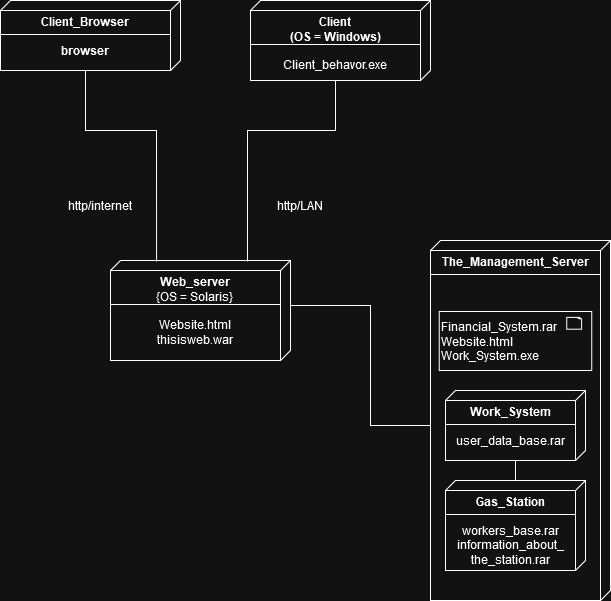

The diagram above was exported from draw.io. Its source (the exported page's mxGraphModel, read from the mxfile embedded in the PNG):
<mxGraphModel dx="709" dy="792" grid="1" gridSize="10" guides="1" tooltips="1" connect="1" arrows="1" fold="1" page="1" pageScale="1" pageWidth="850" pageHeight="1100" math="0" shadow="0">
  <root>
    <mxCell id="TeniXEDagPIoAJ2lsNJ6-0" />
    <mxCell id="TeniXEDagPIoAJ2lsNJ6-1" parent="TeniXEDagPIoAJ2lsNJ6-0" />
    <mxCell id="TeniXEDagPIoAJ2lsNJ6-7" value="&lt;div&gt;The_Management_Server&lt;/div&gt;&lt;div&gt;&lt;br&gt;&lt;/div&gt;&lt;div&gt;&lt;br&gt;&lt;/div&gt;" style="verticalAlign=top;align=center;spacingTop=8;spacingLeft=2;spacingRight=12;shape=cube;size=10;direction=south;fontStyle=1;html=1;whiteSpace=wrap;" parent="TeniXEDagPIoAJ2lsNJ6-1" vertex="1">
      <mxGeometry x="500" y="390" width="180" height="360" as="geometry" />
    </mxCell>
    <mxCell id="TeniXEDagPIoAJ2lsNJ6-8" value="" style="line;strokeWidth=1;fillColor=none;align=left;verticalAlign=middle;spacingTop=-1;spacingLeft=3;spacingRight=3;rotatable=0;labelPosition=right;points=[];portConstraint=eastwest;strokeColor=inherit;" parent="TeniXEDagPIoAJ2lsNJ6-1" vertex="1">
      <mxGeometry x="500" y="420" width="170" height="8" as="geometry" />
    </mxCell>
    <mxCell id="TeniXEDagPIoAJ2lsNJ6-9" value="&lt;div&gt;Gas_Station&lt;/div&gt;&lt;div&gt;&lt;br&gt;&lt;/div&gt;&lt;div&gt;&lt;span style=&quot;font-weight: normal;&quot;&gt;workers_base.rar&lt;/span&gt;&lt;/div&gt;&lt;div&gt;&lt;span style=&quot;font-weight: normal;&quot;&gt;information_about_ the_station.rar&lt;/span&gt;&lt;/div&gt;" style="verticalAlign=top;align=center;spacingTop=8;spacingLeft=2;spacingRight=12;shape=cube;size=10;direction=south;fontStyle=1;html=1;whiteSpace=wrap;" parent="TeniXEDagPIoAJ2lsNJ6-1" vertex="1">
      <mxGeometry x="515" y="630" width="140" height="90" as="geometry" />
    </mxCell>
    <mxCell id="TeniXEDagPIoAJ2lsNJ6-10" value="" style="line;strokeWidth=1;fillColor=none;align=left;verticalAlign=middle;spacingTop=-1;spacingLeft=3;spacingRight=3;rotatable=0;labelPosition=right;points=[];portConstraint=eastwest;strokeColor=inherit;" parent="TeniXEDagPIoAJ2lsNJ6-1" vertex="1">
      <mxGeometry x="515" y="660" width="130" height="8" as="geometry" />
    </mxCell>
    <mxCell id="TeniXEDagPIoAJ2lsNJ6-14" value="&lt;div&gt;Web_server&lt;/div&gt;&lt;div&gt;&lt;span style=&quot;font-weight: normal;&quot;&gt;{OS = Solaris}&lt;/span&gt;&lt;br&gt;&lt;/div&gt;&lt;div&gt;&lt;span style=&quot;font-weight: normal;&quot;&gt;&lt;br&gt;&lt;/span&gt;&lt;/div&gt;&lt;div&gt;&lt;span style=&quot;font-weight: normal;&quot;&gt;Website.html&lt;/span&gt;&lt;br&gt;&lt;/div&gt;&lt;div&gt;&lt;span style=&quot;font-weight: normal;&quot;&gt;thisisweb.war&lt;/span&gt;&lt;/div&gt;" style="verticalAlign=top;align=center;spacingTop=8;spacingLeft=2;spacingRight=12;shape=cube;size=10;direction=south;fontStyle=1;html=1;whiteSpace=wrap;" parent="TeniXEDagPIoAJ2lsNJ6-1" vertex="1">
      <mxGeometry x="180" y="410" width="180" height="100" as="geometry" />
    </mxCell>
    <mxCell id="TeniXEDagPIoAJ2lsNJ6-15" value="" style="line;strokeWidth=1;fillColor=#000000;align=left;verticalAlign=middle;spacingTop=-1;spacingLeft=3;spacingRight=3;rotatable=0;labelPosition=right;points=[];portConstraint=eastwest;strokeColor=inherit;" parent="TeniXEDagPIoAJ2lsNJ6-1" vertex="1">
      <mxGeometry x="180" y="450" width="170" height="8" as="geometry" />
    </mxCell>
    <mxCell id="TeniXEDagPIoAJ2lsNJ6-16" value="&lt;div&gt;Work_System&lt;/div&gt;&lt;div&gt;&lt;br&gt;&lt;/div&gt;&lt;div&gt;&lt;span style=&quot;font-weight: normal;&quot;&gt;user_data_base.rar&lt;/span&gt;&lt;/div&gt;" style="verticalAlign=top;align=center;spacingTop=8;spacingLeft=2;spacingRight=12;shape=cube;size=10;direction=south;fontStyle=1;html=1;whiteSpace=wrap;" parent="TeniXEDagPIoAJ2lsNJ6-1" vertex="1">
      <mxGeometry x="515" y="540" width="140" height="70" as="geometry" />
    </mxCell>
    <mxCell id="TeniXEDagPIoAJ2lsNJ6-17" value="" style="line;strokeWidth=1;fillColor=none;align=left;verticalAlign=middle;spacingTop=-1;spacingLeft=3;spacingRight=3;rotatable=0;labelPosition=right;points=[];portConstraint=eastwest;strokeColor=inherit;" parent="TeniXEDagPIoAJ2lsNJ6-1" vertex="1">
      <mxGeometry x="515" y="570" width="130" height="8" as="geometry" />
    </mxCell>
    <mxCell id="TeniXEDagPIoAJ2lsNJ6-18" style="edgeStyle=orthogonalEdgeStyle;rounded=0;orthogonalLoop=1;jettySize=auto;html=1;endArrow=none;startFill=0;" parent="TeniXEDagPIoAJ2lsNJ6-1" source="TeniXEDagPIoAJ2lsNJ6-9" target="TeniXEDagPIoAJ2lsNJ6-16" edge="1">
      <mxGeometry relative="1" as="geometry">
        <Array as="points" />
      </mxGeometry>
    </mxCell>
    <mxCell id="TeniXEDagPIoAJ2lsNJ6-19" value="" style="group" parent="TeniXEDagPIoAJ2lsNJ6-1" vertex="1" connectable="0">
      <mxGeometry x="508.75" y="461" width="152.5" height="59" as="geometry" />
    </mxCell>
    <mxCell id="TeniXEDagPIoAJ2lsNJ6-20" value="&lt;div align=&quot;left&quot;&gt;Financial_System.rar&lt;/div&gt;&lt;div align=&quot;left&quot;&gt;Website.html&lt;/div&gt;&lt;div align=&quot;left&quot;&gt;Work_System.exe&lt;/div&gt;" style="rounded=0;whiteSpace=wrap;html=1;align=left;" parent="TeniXEDagPIoAJ2lsNJ6-19" vertex="1">
      <mxGeometry width="152.5" height="59" as="geometry" />
    </mxCell>
    <mxCell id="TeniXEDagPIoAJ2lsNJ6-21" value="" style="whiteSpace=wrap;html=1;shape=mxgraph.basic.document" parent="TeniXEDagPIoAJ2lsNJ6-19" vertex="1">
      <mxGeometry x="127.5" y="5.8999999999999995" width="15" height="11.799999999999999" as="geometry" />
    </mxCell>
    <mxCell id="JcGw_OxsvjFKmHIp_GXf-0" value="&lt;div&gt;Client&lt;/div&gt;&lt;div&gt;(OS = Windows)&lt;/div&gt;&lt;div&gt;&lt;br&gt;&lt;/div&gt;&lt;div&gt;&lt;span style=&quot;font-weight: 400;&quot;&gt;Client_behavor.exe&lt;/span&gt;&lt;/div&gt;" style="verticalAlign=top;align=center;spacingTop=8;spacingLeft=2;spacingRight=12;shape=cube;size=10;direction=south;fontStyle=1;html=1;whiteSpace=wrap;" parent="TeniXEDagPIoAJ2lsNJ6-1" vertex="1">
      <mxGeometry x="320" y="150" width="180" height="80" as="geometry" />
    </mxCell>
    <mxCell id="JcGw_OxsvjFKmHIp_GXf-1" value="" style="line;strokeWidth=1;fillColor=none;align=left;verticalAlign=middle;spacingTop=-1;spacingLeft=3;spacingRight=3;rotatable=0;labelPosition=right;points=[];portConstraint=eastwest;strokeColor=inherit;" parent="TeniXEDagPIoAJ2lsNJ6-1" vertex="1">
      <mxGeometry x="320" y="190" width="170" height="8" as="geometry" />
    </mxCell>
    <mxCell id="JcGw_OxsvjFKmHIp_GXf-2" value="&lt;div&gt;Client_Browser&lt;/div&gt;&lt;div&gt;&lt;br&gt;&lt;/div&gt;&lt;div&gt;browser&lt;/div&gt;" style="verticalAlign=top;align=center;spacingTop=8;spacingLeft=2;spacingRight=12;shape=cube;size=10;direction=south;fontStyle=1;html=1;whiteSpace=wrap;" parent="TeniXEDagPIoAJ2lsNJ6-1" vertex="1">
      <mxGeometry x="70" y="150" width="180" height="70" as="geometry" />
    </mxCell>
    <mxCell id="JcGw_OxsvjFKmHIp_GXf-3" value="" style="line;strokeWidth=1;fillColor=none;align=left;verticalAlign=middle;spacingTop=-1;spacingLeft=3;spacingRight=3;rotatable=0;labelPosition=right;points=[];portConstraint=eastwest;strokeColor=inherit;" parent="TeniXEDagPIoAJ2lsNJ6-1" vertex="1">
      <mxGeometry x="70" y="180" width="170" height="8" as="geometry" />
    </mxCell>
    <mxCell id="-K87UvFvs6Jk2zlzlAmI-6" value="" style="endArrow=none;html=1;rounded=0;entryX=0;entryY=0;entryDx=70;entryDy=95;entryPerimeter=0;exitX=0.01;exitY=0.744;exitDx=0;exitDy=0;exitPerimeter=0;" parent="TeniXEDagPIoAJ2lsNJ6-1" source="TeniXEDagPIoAJ2lsNJ6-14" target="JcGw_OxsvjFKmHIp_GXf-2" edge="1">
      <mxGeometry width="50" height="50" relative="1" as="geometry">
        <mxPoint x="130" y="340" as="sourcePoint" />
        <mxPoint x="180" y="290" as="targetPoint" />
        <Array as="points">
          <mxPoint x="226" y="280" />
          <mxPoint x="155" y="280" />
        </Array>
      </mxGeometry>
    </mxCell>
    <mxCell id="-K87UvFvs6Jk2zlzlAmI-7" value="" style="endArrow=none;html=1;rounded=0;entryX=0;entryY=0;entryDx=80;entryDy=95;entryPerimeter=0;exitX=0.01;exitY=0.239;exitDx=0;exitDy=0;exitPerimeter=0;" parent="TeniXEDagPIoAJ2lsNJ6-1" source="TeniXEDagPIoAJ2lsNJ6-14" target="JcGw_OxsvjFKmHIp_GXf-0" edge="1">
      <mxGeometry width="50" height="50" relative="1" as="geometry">
        <mxPoint x="461" y="510" as="sourcePoint" />
        <mxPoint x="390" y="319" as="targetPoint" />
        <Array as="points">
          <mxPoint x="317" y="280" />
          <mxPoint x="405" y="280" />
        </Array>
      </mxGeometry>
    </mxCell>
    <mxCell id="-K87UvFvs6Jk2zlzlAmI-8" value="" style="endArrow=none;html=1;rounded=0;entryX=0;entryY=0;entryDx=185;entryDy=180;entryPerimeter=0;exitX=0;exitY=0;exitDx=45;exitDy=0;exitPerimeter=0;" parent="TeniXEDagPIoAJ2lsNJ6-1" source="TeniXEDagPIoAJ2lsNJ6-14" target="TeniXEDagPIoAJ2lsNJ6-7" edge="1">
      <mxGeometry width="50" height="50" relative="1" as="geometry">
        <mxPoint x="300" y="731" as="sourcePoint" />
        <mxPoint x="388" y="550" as="targetPoint" />
        <Array as="points">
          <mxPoint x="440" y="455" />
          <mxPoint x="440" y="575" />
        </Array>
      </mxGeometry>
    </mxCell>
    <mxCell id="-K87UvFvs6Jk2zlzlAmI-9" value="http/internet" style="text;html=1;align=center;verticalAlign=middle;whiteSpace=wrap;rounded=0;" parent="TeniXEDagPIoAJ2lsNJ6-1" vertex="1">
      <mxGeometry x="130" y="340" width="80" height="30" as="geometry" />
    </mxCell>
    <mxCell id="-K87UvFvs6Jk2zlzlAmI-10" value="http/LAN" style="text;html=1;align=center;verticalAlign=middle;whiteSpace=wrap;rounded=0;" parent="TeniXEDagPIoAJ2lsNJ6-1" vertex="1">
      <mxGeometry x="330" y="340" width="80" height="30" as="geometry" />
    </mxCell>
  </root>
</mxGraphModel>